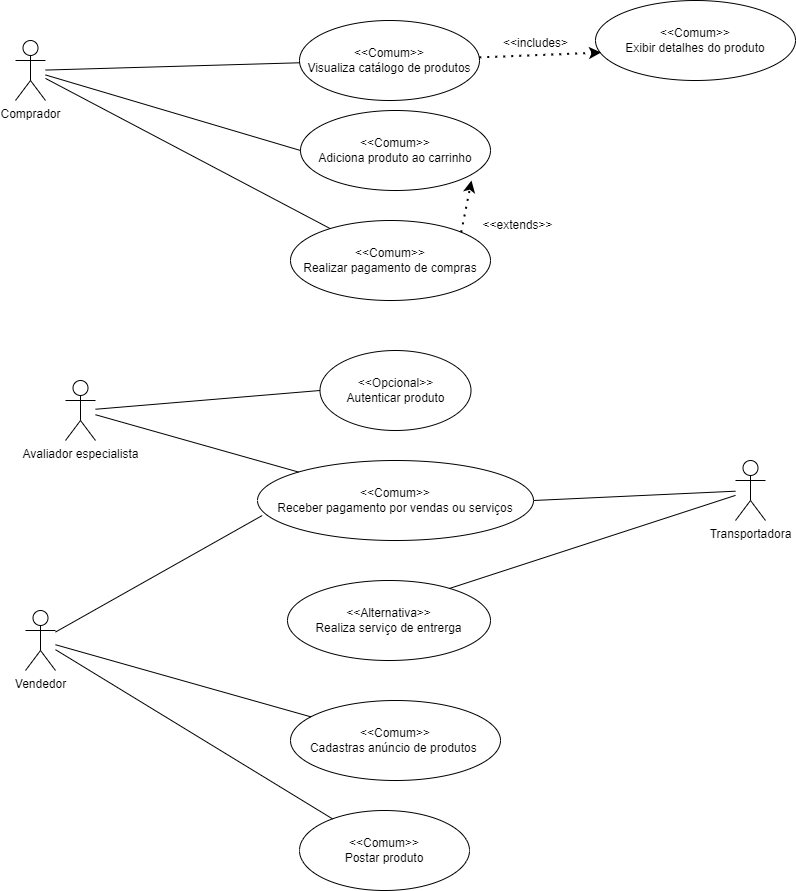

The diagram above was exported from draw.io. Its source (the exported page's mxGraphModel, read from the mxfile embedded in the PNG):
<mxGraphModel dx="1735" dy="1095" grid="1" gridSize="10" guides="1" tooltips="1" connect="1" arrows="1" fold="1" page="1" pageScale="1" pageWidth="827" pageHeight="1169" math="0" shadow="0">
  <root>
    <mxCell id="0" />
    <mxCell id="1" parent="0" />
    <mxCell id="2" value="Comprador" style="shape=umlActor;verticalLabelPosition=bottom;verticalAlign=top;html=1;outlineConnect=0;" vertex="1" parent="1">
      <mxGeometry x="40" y="80" width="30" height="60" as="geometry" />
    </mxCell>
    <mxCell id="3" value="Vendedor" style="shape=umlActor;verticalLabelPosition=bottom;verticalAlign=top;html=1;outlineConnect=0;" vertex="1" parent="1">
      <mxGeometry x="50" y="650" width="30" height="60" as="geometry" />
    </mxCell>
    <mxCell id="4" value="&amp;lt;&amp;lt;Comum&amp;gt;&amp;gt;&lt;br&gt;Visualiza&amp;nbsp;catálogo de produtos" style="ellipse;whiteSpace=wrap;html=1;" vertex="1" parent="1">
      <mxGeometry x="324" y="60" width="180" height="80" as="geometry" />
    </mxCell>
    <mxCell id="5" value="" style="endArrow=none;html=1;rounded=0;" edge="1" source="2" target="4" parent="1">
      <mxGeometry width="50" height="50" relative="1" as="geometry">
        <mxPoint x="350" y="280" as="sourcePoint" />
        <mxPoint x="400" y="230" as="targetPoint" />
      </mxGeometry>
    </mxCell>
    <mxCell id="6" value="&amp;lt;&amp;lt;Comum&amp;gt;&amp;gt;&lt;br&gt;Exibir detalhes do produto" style="ellipse;whiteSpace=wrap;html=1;" vertex="1" parent="1">
      <mxGeometry x="620" y="40" width="200" height="80" as="geometry" />
    </mxCell>
    <mxCell id="7" value="" style="endArrow=classic;dashed=1;html=1;dashPattern=1 3;strokeWidth=2;rounded=0;entryX=0.028;entryY=0.651;entryDx=0;entryDy=0;entryPerimeter=0;endFill=1;" edge="1" source="4" target="6" parent="1">
      <mxGeometry width="50" height="50" relative="1" as="geometry">
        <mxPoint x="290" y="180" as="sourcePoint" />
        <mxPoint x="340" y="130" as="targetPoint" />
      </mxGeometry>
    </mxCell>
    <mxCell id="8" value="&amp;lt;&amp;lt;includes&amp;gt;" style="text;html=1;align=center;verticalAlign=middle;resizable=0;points=[];autosize=1;strokeColor=none;fillColor=none;" vertex="1" parent="1">
      <mxGeometry x="515" y="68" width="90" height="30" as="geometry" />
    </mxCell>
    <mxCell id="9" value="&amp;lt;&amp;lt;Comum&amp;gt;&amp;gt;&lt;br&gt;Adiciona produto ao carrinho" style="ellipse;whiteSpace=wrap;html=1;" vertex="1" parent="1">
      <mxGeometry x="325" y="150" width="190" height="80" as="geometry" />
    </mxCell>
    <mxCell id="10" value="" style="endArrow=none;html=1;rounded=0;exitX=0;exitY=0.5;exitDx=0;exitDy=0;" edge="1" source="9" target="2" parent="1">
      <mxGeometry width="50" height="50" relative="1" as="geometry">
        <mxPoint x="290" y="400" as="sourcePoint" />
        <mxPoint x="340" y="350" as="targetPoint" />
      </mxGeometry>
    </mxCell>
    <mxCell id="11" value="&amp;lt;&amp;lt;Comum&amp;gt;&amp;gt;&lt;br&gt;Realizar pagamento de compras" style="ellipse;whiteSpace=wrap;html=1;" vertex="1" parent="1">
      <mxGeometry x="315" y="260" width="200" height="80" as="geometry" />
    </mxCell>
    <mxCell id="12" value="" style="endArrow=none;html=1;rounded=0;" edge="1" source="11" target="2" parent="1">
      <mxGeometry width="50" height="50" relative="1" as="geometry">
        <mxPoint x="290" y="400" as="sourcePoint" />
        <mxPoint x="340" y="350" as="targetPoint" />
      </mxGeometry>
    </mxCell>
    <mxCell id="13" value="" style="endArrow=classic;dashed=1;html=1;dashPattern=1 3;strokeWidth=2;rounded=0;entryX=0.9;entryY=0.875;entryDx=0;entryDy=0;entryPerimeter=0;exitX=1;exitY=0;exitDx=0;exitDy=0;startArrow=none;startFill=0;endFill=1;" edge="1" source="11" target="9" parent="1">
      <mxGeometry width="50" height="50" relative="1" as="geometry">
        <mxPoint x="290" y="400" as="sourcePoint" />
        <mxPoint x="340" y="350" as="targetPoint" />
      </mxGeometry>
    </mxCell>
    <mxCell id="14" value="&amp;lt;&amp;lt;extends&amp;gt;&amp;gt;" style="text;html=1;align=center;verticalAlign=middle;resizable=0;points=[];autosize=1;strokeColor=none;fillColor=none;" vertex="1" parent="1">
      <mxGeometry x="497" y="250" width="90" height="30" as="geometry" />
    </mxCell>
    <mxCell id="15" value="Avaliador especialista" style="shape=umlActor;verticalLabelPosition=bottom;verticalAlign=top;html=1;outlineConnect=0;" vertex="1" parent="1">
      <mxGeometry x="90" y="420" width="30" height="60" as="geometry" />
    </mxCell>
    <mxCell id="16" value="&amp;lt;&amp;lt;Opcional&amp;gt;&amp;gt;&lt;br&gt;Autenticar produto" style="ellipse;whiteSpace=wrap;html=1;" vertex="1" parent="1">
      <mxGeometry x="344.5" y="390" width="151" height="80" as="geometry" />
    </mxCell>
    <mxCell id="17" value="" style="endArrow=none;html=1;rounded=0;exitX=0;exitY=0.5;exitDx=0;exitDy=0;" edge="1" source="16" target="15" parent="1">
      <mxGeometry width="50" height="50" relative="1" as="geometry">
        <mxPoint x="420" y="380" as="sourcePoint" />
        <mxPoint x="470" y="330" as="targetPoint" />
      </mxGeometry>
    </mxCell>
    <mxCell id="18" value="&amp;lt;&amp;lt;Comum&amp;gt;&amp;gt;&lt;br&gt;Cadastras anúncio de produtos&amp;nbsp;" style="ellipse;whiteSpace=wrap;html=1;" vertex="1" parent="1">
      <mxGeometry x="315" y="740" width="210" height="80" as="geometry" />
    </mxCell>
    <mxCell id="19" value="" style="endArrow=none;html=1;rounded=0;" edge="1" source="18" target="3" parent="1">
      <mxGeometry width="50" height="50" relative="1" as="geometry">
        <mxPoint x="420" y="700" as="sourcePoint" />
        <mxPoint x="470" y="650" as="targetPoint" />
      </mxGeometry>
    </mxCell>
    <mxCell id="20" value="&amp;lt;&amp;lt;Comum&amp;gt;&amp;gt;&lt;br&gt;Postar produto" style="ellipse;whiteSpace=wrap;html=1;" vertex="1" parent="1">
      <mxGeometry x="324" y="850" width="170" height="80" as="geometry" />
    </mxCell>
    <mxCell id="21" value="" style="endArrow=none;html=1;rounded=0;" edge="1" source="3" target="20" parent="1">
      <mxGeometry width="50" height="50" relative="1" as="geometry">
        <mxPoint x="420" y="910" as="sourcePoint" />
        <mxPoint x="470" y="860" as="targetPoint" />
      </mxGeometry>
    </mxCell>
    <mxCell id="22" value="&amp;lt;&amp;lt;Comum&amp;gt;&amp;gt;&lt;br&gt;Receber pagamento por vendas ou serviços" style="ellipse;whiteSpace=wrap;html=1;" vertex="1" parent="1">
      <mxGeometry x="282" y="500" width="276" height="80" as="geometry" />
    </mxCell>
    <mxCell id="23" value="" style="endArrow=none;html=1;rounded=0;exitX=0;exitY=0;exitDx=0;exitDy=0;" edge="1" source="22" target="15" parent="1">
      <mxGeometry width="50" height="50" relative="1" as="geometry">
        <mxPoint x="230" y="580" as="sourcePoint" />
        <mxPoint x="280" y="530" as="targetPoint" />
      </mxGeometry>
    </mxCell>
    <mxCell id="24" value="" style="endArrow=none;html=1;rounded=0;entryX=0.017;entryY=0.688;entryDx=0;entryDy=0;entryPerimeter=0;" edge="1" source="3" target="22" parent="1">
      <mxGeometry width="50" height="50" relative="1" as="geometry">
        <mxPoint x="230" y="580" as="sourcePoint" />
        <mxPoint x="280" y="530" as="targetPoint" />
      </mxGeometry>
    </mxCell>
    <mxCell id="25" value="Transportadora" style="shape=umlActor;verticalLabelPosition=bottom;verticalAlign=top;html=1;outlineConnect=0;" vertex="1" parent="1">
      <mxGeometry x="760" y="500" width="30" height="60" as="geometry" />
    </mxCell>
    <mxCell id="26" value="" style="endArrow=none;html=1;rounded=0;entryX=1;entryY=0.5;entryDx=0;entryDy=0;" edge="1" source="25" target="22" parent="1">
      <mxGeometry width="50" height="50" relative="1" as="geometry">
        <mxPoint x="670" y="810" as="sourcePoint" />
        <mxPoint x="720" y="760" as="targetPoint" />
      </mxGeometry>
    </mxCell>
    <mxCell id="27" value="&amp;lt;&amp;lt;Alternativa&amp;gt;&amp;gt;&lt;br&gt;Realiza serviço de entrerga" style="ellipse;whiteSpace=wrap;html=1;" vertex="1" parent="1">
      <mxGeometry x="312" y="620" width="203" height="80" as="geometry" />
    </mxCell>
    <mxCell id="28" value="" style="endArrow=none;html=1;rounded=0;exitX=0.796;exitY=0.101;exitDx=0;exitDy=0;exitPerimeter=0;" edge="1" source="27" target="25" parent="1">
      <mxGeometry width="50" height="50" relative="1" as="geometry">
        <mxPoint x="480" y="790" as="sourcePoint" />
        <mxPoint x="530" y="740" as="targetPoint" />
      </mxGeometry>
    </mxCell>
  </root>
</mxGraphModel>